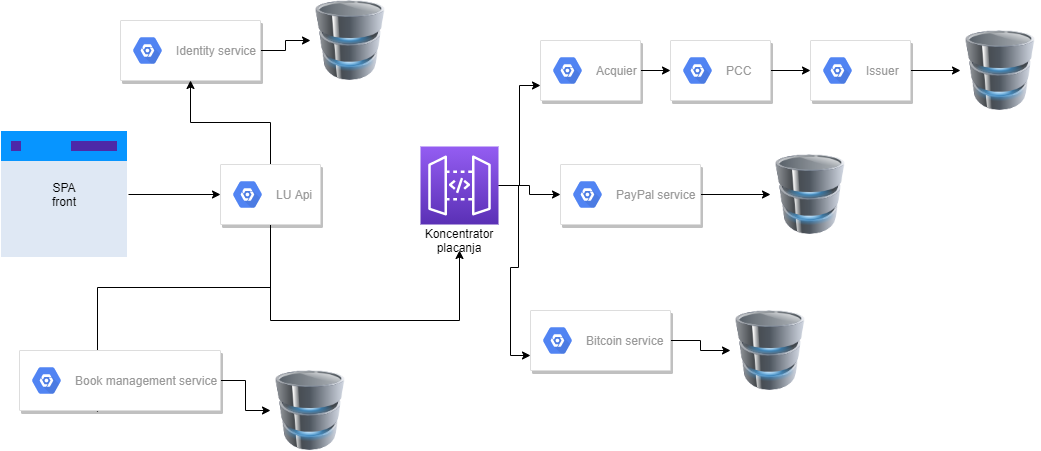

The diagram above was exported from draw.io. Its source (the exported page's mxGraphModel, read from the mxfile embedded in the PNG):
<mxGraphModel dx="868" dy="450" grid="1" gridSize="10" guides="1" tooltips="1" connect="1" arrows="1" fold="1" page="1" pageScale="1" pageWidth="1100" pageHeight="1700" math="0" shadow="0">
  <root>
    <mxCell id="0" />
    <mxCell id="1" parent="0" />
    <mxCell id="FXyRVXQKg2NItuU0ivC3-28" style="edgeStyle=orthogonalEdgeStyle;rounded=0;orthogonalLoop=1;jettySize=auto;html=1;entryX=0;entryY=0.75;entryDx=0;entryDy=0;" edge="1" parent="1" source="FXyRVXQKg2NItuU0ivC3-1" target="FXyRVXQKg2NItuU0ivC3-8">
      <mxGeometry relative="1" as="geometry" />
    </mxCell>
    <mxCell id="FXyRVXQKg2NItuU0ivC3-32" style="edgeStyle=orthogonalEdgeStyle;rounded=0;orthogonalLoop=1;jettySize=auto;html=1;" edge="1" parent="1" source="FXyRVXQKg2NItuU0ivC3-1" target="FXyRVXQKg2NItuU0ivC3-16">
      <mxGeometry relative="1" as="geometry" />
    </mxCell>
    <mxCell id="FXyRVXQKg2NItuU0ivC3-33" style="edgeStyle=orthogonalEdgeStyle;rounded=0;orthogonalLoop=1;jettySize=auto;html=1;entryX=0;entryY=0.75;entryDx=0;entryDy=0;" edge="1" parent="1" source="FXyRVXQKg2NItuU0ivC3-1" target="FXyRVXQKg2NItuU0ivC3-18">
      <mxGeometry relative="1" as="geometry" />
    </mxCell>
    <mxCell id="FXyRVXQKg2NItuU0ivC3-1" value="" style="outlineConnect=0;fontColor=#232F3E;gradientColor=#945DF2;gradientDirection=north;fillColor=#5A30B5;strokeColor=#ffffff;dashed=0;verticalLabelPosition=bottom;verticalAlign=top;align=center;html=1;fontSize=12;fontStyle=0;aspect=fixed;shape=mxgraph.aws4.resourceIcon;resIcon=mxgraph.aws4.api_gateway;" vertex="1" parent="1">
      <mxGeometry x="470" y="156" width="78" height="78" as="geometry" />
    </mxCell>
    <mxCell id="FXyRVXQKg2NItuU0ivC3-30" style="edgeStyle=orthogonalEdgeStyle;rounded=0;orthogonalLoop=1;jettySize=auto;html=1;entryX=0;entryY=0.5;entryDx=0;entryDy=0;" edge="1" parent="1" source="FXyRVXQKg2NItuU0ivC3-4" target="FXyRVXQKg2NItuU0ivC3-6">
      <mxGeometry relative="1" as="geometry" />
    </mxCell>
    <mxCell id="FXyRVXQKg2NItuU0ivC3-4" value="" style="strokeColor=#dddddd;shadow=1;strokeWidth=1;rounded=1;absoluteArcSize=1;arcSize=2;" vertex="1" parent="1">
      <mxGeometry x="720" y="50" width="100" height="60" as="geometry" />
    </mxCell>
    <mxCell id="FXyRVXQKg2NItuU0ivC3-5" value="PCC" style="dashed=0;connectable=0;html=1;fillColor=#5184F3;strokeColor=none;shape=mxgraph.gcp2.hexIcon;prIcon=placeholder;part=1;labelPosition=right;verticalLabelPosition=middle;align=left;verticalAlign=middle;spacingLeft=5;fontColor=#999999;fontSize=12;" vertex="1" parent="FXyRVXQKg2NItuU0ivC3-4">
      <mxGeometry y="0.5" width="44" height="39" relative="1" as="geometry">
        <mxPoint x="5" y="-19.5" as="offset" />
      </mxGeometry>
    </mxCell>
    <mxCell id="FXyRVXQKg2NItuU0ivC3-47" style="edgeStyle=orthogonalEdgeStyle;rounded=0;orthogonalLoop=1;jettySize=auto;html=1;" edge="1" parent="1" source="FXyRVXQKg2NItuU0ivC3-6" target="FXyRVXQKg2NItuU0ivC3-43">
      <mxGeometry relative="1" as="geometry" />
    </mxCell>
    <mxCell id="FXyRVXQKg2NItuU0ivC3-6" value="" style="strokeColor=#dddddd;shadow=1;strokeWidth=1;rounded=1;absoluteArcSize=1;arcSize=2;" vertex="1" parent="1">
      <mxGeometry x="860" y="50" width="100" height="60" as="geometry" />
    </mxCell>
    <mxCell id="FXyRVXQKg2NItuU0ivC3-7" value="Issuer" style="dashed=0;connectable=0;html=1;fillColor=#5184F3;strokeColor=none;shape=mxgraph.gcp2.hexIcon;prIcon=placeholder;part=1;labelPosition=right;verticalLabelPosition=middle;align=left;verticalAlign=middle;spacingLeft=5;fontColor=#999999;fontSize=12;" vertex="1" parent="FXyRVXQKg2NItuU0ivC3-6">
      <mxGeometry y="0.5" width="44" height="39" relative="1" as="geometry">
        <mxPoint x="5" y="-19.5" as="offset" />
      </mxGeometry>
    </mxCell>
    <mxCell id="FXyRVXQKg2NItuU0ivC3-29" style="edgeStyle=orthogonalEdgeStyle;rounded=0;orthogonalLoop=1;jettySize=auto;html=1;entryX=0;entryY=0.5;entryDx=0;entryDy=0;" edge="1" parent="1" source="FXyRVXQKg2NItuU0ivC3-8" target="FXyRVXQKg2NItuU0ivC3-4">
      <mxGeometry relative="1" as="geometry" />
    </mxCell>
    <mxCell id="FXyRVXQKg2NItuU0ivC3-8" value="" style="strokeColor=#dddddd;shadow=1;strokeWidth=1;rounded=1;absoluteArcSize=1;arcSize=2;" vertex="1" parent="1">
      <mxGeometry x="590" y="50" width="100" height="60" as="geometry" />
    </mxCell>
    <mxCell id="FXyRVXQKg2NItuU0ivC3-9" value="Acquier" style="dashed=0;connectable=0;html=1;fillColor=#5184F3;strokeColor=none;shape=mxgraph.gcp2.hexIcon;prIcon=placeholder;part=1;labelPosition=right;verticalLabelPosition=middle;align=left;verticalAlign=middle;spacingLeft=5;fontColor=#999999;fontSize=12;" vertex="1" parent="FXyRVXQKg2NItuU0ivC3-8">
      <mxGeometry y="0.5" width="44" height="39" relative="1" as="geometry">
        <mxPoint x="5" y="-19.5" as="offset" />
      </mxGeometry>
    </mxCell>
    <mxCell id="FXyRVXQKg2NItuU0ivC3-25" value="" style="edgeStyle=orthogonalEdgeStyle;rounded=0;orthogonalLoop=1;jettySize=auto;html=1;" edge="1" parent="1" source="FXyRVXQKg2NItuU0ivC3-11" target="FXyRVXQKg2NItuU0ivC3-14">
      <mxGeometry relative="1" as="geometry" />
    </mxCell>
    <mxCell id="FXyRVXQKg2NItuU0ivC3-11" value="" style="shape=image;html=1;verticalAlign=top;verticalLabelPosition=bottom;labelBackgroundColor=#ffffff;imageAspect=0;aspect=fixed;image=https://cdn2.iconfinder.com/data/icons/free-1/128/Page__web__web_page-128.png" vertex="1" parent="1">
      <mxGeometry x="50" y="140" width="128" height="128" as="geometry" />
    </mxCell>
    <mxCell id="FXyRVXQKg2NItuU0ivC3-13" value="SPA front" style="text;html=1;strokeColor=none;fillColor=none;align=center;verticalAlign=middle;whiteSpace=wrap;rounded=0;" vertex="1" parent="1">
      <mxGeometry x="94" y="194" width="40" height="20" as="geometry" />
    </mxCell>
    <mxCell id="FXyRVXQKg2NItuU0ivC3-26" value="" style="edgeStyle=orthogonalEdgeStyle;rounded=0;orthogonalLoop=1;jettySize=auto;html=1;" edge="1" parent="1" source="FXyRVXQKg2NItuU0ivC3-14" target="FXyRVXQKg2NItuU0ivC3-20">
      <mxGeometry relative="1" as="geometry">
        <Array as="points">
          <mxPoint x="320" y="330" />
          <mxPoint x="509" y="330" />
        </Array>
      </mxGeometry>
    </mxCell>
    <mxCell id="FXyRVXQKg2NItuU0ivC3-38" style="edgeStyle=orthogonalEdgeStyle;rounded=0;orthogonalLoop=1;jettySize=auto;html=1;" edge="1" parent="1" source="FXyRVXQKg2NItuU0ivC3-14" target="FXyRVXQKg2NItuU0ivC3-34">
      <mxGeometry relative="1" as="geometry" />
    </mxCell>
    <mxCell id="FXyRVXQKg2NItuU0ivC3-39" style="edgeStyle=orthogonalEdgeStyle;rounded=0;orthogonalLoop=1;jettySize=auto;html=1;entryX=0.388;entryY=1.033;entryDx=0;entryDy=0;entryPerimeter=0;" edge="1" parent="1" source="FXyRVXQKg2NItuU0ivC3-14" target="FXyRVXQKg2NItuU0ivC3-36">
      <mxGeometry relative="1" as="geometry" />
    </mxCell>
    <mxCell id="FXyRVXQKg2NItuU0ivC3-14" value="" style="strokeColor=#dddddd;shadow=1;strokeWidth=1;rounded=1;absoluteArcSize=1;arcSize=2;" vertex="1" parent="1">
      <mxGeometry x="270" y="174" width="100" height="60" as="geometry" />
    </mxCell>
    <mxCell id="FXyRVXQKg2NItuU0ivC3-15" value="LU Api" style="dashed=0;connectable=0;html=1;fillColor=#5184F3;strokeColor=none;shape=mxgraph.gcp2.hexIcon;prIcon=placeholder;part=1;labelPosition=right;verticalLabelPosition=middle;align=left;verticalAlign=middle;spacingLeft=5;fontColor=#999999;fontSize=12;" vertex="1" parent="FXyRVXQKg2NItuU0ivC3-14">
      <mxGeometry y="0.5" width="44" height="39" relative="1" as="geometry">
        <mxPoint x="5" y="-19.5" as="offset" />
      </mxGeometry>
    </mxCell>
    <mxCell id="FXyRVXQKg2NItuU0ivC3-46" style="edgeStyle=orthogonalEdgeStyle;rounded=0;orthogonalLoop=1;jettySize=auto;html=1;" edge="1" parent="1" source="FXyRVXQKg2NItuU0ivC3-16" target="FXyRVXQKg2NItuU0ivC3-42">
      <mxGeometry relative="1" as="geometry" />
    </mxCell>
    <mxCell id="FXyRVXQKg2NItuU0ivC3-16" value="" style="strokeColor=#dddddd;shadow=1;strokeWidth=1;rounded=1;absoluteArcSize=1;arcSize=2;" vertex="1" parent="1">
      <mxGeometry x="610" y="174" width="140" height="60" as="geometry" />
    </mxCell>
    <mxCell id="FXyRVXQKg2NItuU0ivC3-17" value="PayPal service&lt;br&gt;" style="dashed=0;connectable=0;html=1;fillColor=#5184F3;strokeColor=none;shape=mxgraph.gcp2.hexIcon;prIcon=placeholder;part=1;labelPosition=right;verticalLabelPosition=middle;align=left;verticalAlign=middle;spacingLeft=5;fontColor=#999999;fontSize=12;" vertex="1" parent="FXyRVXQKg2NItuU0ivC3-16">
      <mxGeometry y="0.5" width="44" height="39" relative="1" as="geometry">
        <mxPoint x="5" y="-19.5" as="offset" />
      </mxGeometry>
    </mxCell>
    <mxCell id="FXyRVXQKg2NItuU0ivC3-45" style="edgeStyle=orthogonalEdgeStyle;rounded=0;orthogonalLoop=1;jettySize=auto;html=1;" edge="1" parent="1" source="FXyRVXQKg2NItuU0ivC3-18" target="FXyRVXQKg2NItuU0ivC3-41">
      <mxGeometry relative="1" as="geometry" />
    </mxCell>
    <mxCell id="FXyRVXQKg2NItuU0ivC3-18" value="" style="strokeColor=#dddddd;shadow=1;strokeWidth=1;rounded=1;absoluteArcSize=1;arcSize=2;" vertex="1" parent="1">
      <mxGeometry x="580" y="320" width="140" height="60" as="geometry" />
    </mxCell>
    <mxCell id="FXyRVXQKg2NItuU0ivC3-19" value="Bitcoin service" style="dashed=0;connectable=0;html=1;fillColor=#5184F3;strokeColor=none;shape=mxgraph.gcp2.hexIcon;prIcon=placeholder;part=1;labelPosition=right;verticalLabelPosition=middle;align=left;verticalAlign=middle;spacingLeft=5;fontColor=#999999;fontSize=12;" vertex="1" parent="FXyRVXQKg2NItuU0ivC3-18">
      <mxGeometry y="0.5" width="44" height="39" relative="1" as="geometry">
        <mxPoint x="5" y="-19.5" as="offset" />
      </mxGeometry>
    </mxCell>
    <mxCell id="FXyRVXQKg2NItuU0ivC3-20" value="Koncentrator placanja" style="text;html=1;strokeColor=none;fillColor=none;align=center;verticalAlign=middle;whiteSpace=wrap;rounded=0;" vertex="1" parent="1">
      <mxGeometry x="489" y="240" width="40" height="20" as="geometry" />
    </mxCell>
    <mxCell id="FXyRVXQKg2NItuU0ivC3-49" style="edgeStyle=orthogonalEdgeStyle;rounded=0;orthogonalLoop=1;jettySize=auto;html=1;" edge="1" parent="1" source="FXyRVXQKg2NItuU0ivC3-34" target="FXyRVXQKg2NItuU0ivC3-48">
      <mxGeometry relative="1" as="geometry" />
    </mxCell>
    <mxCell id="FXyRVXQKg2NItuU0ivC3-34" value="" style="strokeColor=#dddddd;shadow=1;strokeWidth=1;rounded=1;absoluteArcSize=1;arcSize=2;" vertex="1" parent="1">
      <mxGeometry x="170" y="30" width="140" height="60" as="geometry" />
    </mxCell>
    <mxCell id="FXyRVXQKg2NItuU0ivC3-35" value="Identity service" style="dashed=0;connectable=0;html=1;fillColor=#5184F3;strokeColor=none;shape=mxgraph.gcp2.hexIcon;prIcon=placeholder;part=1;labelPosition=right;verticalLabelPosition=middle;align=left;verticalAlign=middle;spacingLeft=5;fontColor=#999999;fontSize=12;" vertex="1" parent="FXyRVXQKg2NItuU0ivC3-34">
      <mxGeometry y="0.5" width="44" height="39" relative="1" as="geometry">
        <mxPoint x="5" y="-19.5" as="offset" />
      </mxGeometry>
    </mxCell>
    <mxCell id="FXyRVXQKg2NItuU0ivC3-44" style="edgeStyle=orthogonalEdgeStyle;rounded=0;orthogonalLoop=1;jettySize=auto;html=1;" edge="1" parent="1" source="FXyRVXQKg2NItuU0ivC3-36" target="FXyRVXQKg2NItuU0ivC3-40">
      <mxGeometry relative="1" as="geometry" />
    </mxCell>
    <mxCell id="FXyRVXQKg2NItuU0ivC3-36" value="" style="strokeColor=#dddddd;shadow=1;strokeWidth=1;rounded=1;absoluteArcSize=1;arcSize=2;" vertex="1" parent="1">
      <mxGeometry x="69" y="360" width="201" height="60" as="geometry" />
    </mxCell>
    <mxCell id="FXyRVXQKg2NItuU0ivC3-37" value="Book management service" style="dashed=0;connectable=0;html=1;fillColor=#5184F3;strokeColor=none;shape=mxgraph.gcp2.hexIcon;prIcon=placeholder;part=1;labelPosition=right;verticalLabelPosition=middle;align=left;verticalAlign=middle;spacingLeft=5;fontColor=#999999;fontSize=12;" vertex="1" parent="FXyRVXQKg2NItuU0ivC3-36">
      <mxGeometry y="0.5" width="44" height="39" relative="1" as="geometry">
        <mxPoint x="5" y="-19.5" as="offset" />
      </mxGeometry>
    </mxCell>
    <mxCell id="FXyRVXQKg2NItuU0ivC3-40" value="" style="image;html=1;image=img/lib/clip_art/computers/Database_128x128.png" vertex="1" parent="1">
      <mxGeometry x="320" y="380" width="80" height="80" as="geometry" />
    </mxCell>
    <mxCell id="FXyRVXQKg2NItuU0ivC3-41" value="" style="image;html=1;image=img/lib/clip_art/computers/Database_128x128.png" vertex="1" parent="1">
      <mxGeometry x="780" y="320" width="80" height="80" as="geometry" />
    </mxCell>
    <mxCell id="FXyRVXQKg2NItuU0ivC3-42" value="" style="image;html=1;image=img/lib/clip_art/computers/Database_128x128.png" vertex="1" parent="1">
      <mxGeometry x="820" y="164" width="80" height="80" as="geometry" />
    </mxCell>
    <mxCell id="FXyRVXQKg2NItuU0ivC3-43" value="" style="image;html=1;image=img/lib/clip_art/computers/Database_128x128.png" vertex="1" parent="1">
      <mxGeometry x="1010" y="40" width="80" height="80" as="geometry" />
    </mxCell>
    <mxCell id="FXyRVXQKg2NItuU0ivC3-48" value="" style="image;html=1;image=img/lib/clip_art/computers/Database_128x128.png" vertex="1" parent="1">
      <mxGeometry x="360" y="10" width="80" height="80" as="geometry" />
    </mxCell>
  </root>
</mxGraphModel>